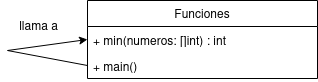

The diagram above was exported from draw.io. Its source (the exported page's mxGraphModel, read from the mxfile embedded in the PNG):
<mxGraphModel dx="1384" dy="621" grid="1" gridSize="10" guides="1" tooltips="1" connect="1" arrows="1" fold="1" page="1" pageScale="1" pageWidth="827" pageHeight="1169" math="0" shadow="0">
  <root>
    <mxCell id="WIyWlLk6GJQsqaUBKTNV-0" />
    <mxCell id="WIyWlLk6GJQsqaUBKTNV-1" parent="WIyWlLk6GJQsqaUBKTNV-0" />
    <mxCell id="Xv85enj_6KqfkDUGHk-z-20" value="Funciones" style="swimlane;fontStyle=0;childLayout=stackLayout;horizontal=1;startSize=26;fillColor=none;horizontalStack=0;resizeParent=1;resizeParentMax=0;resizeLast=0;collapsible=1;marginBottom=0;whiteSpace=wrap;html=1;" vertex="1" parent="WIyWlLk6GJQsqaUBKTNV-1">
      <mxGeometry x="320" y="210" width="230" height="78" as="geometry" />
    </mxCell>
    <mxCell id="Xv85enj_6KqfkDUGHk-z-21" value="&lt;span class=&quot;hljs-built_in&quot;&gt;+ min&lt;/span&gt;(numeros: []&lt;span class=&quot;hljs-type&quot;&gt;int&lt;/span&gt;) : &lt;span class=&quot;hljs-type&quot;&gt;int&lt;/span&gt;" style="text;strokeColor=none;fillColor=none;align=left;verticalAlign=top;spacingLeft=4;spacingRight=4;overflow=hidden;rotatable=0;points=[[0,0.5],[1,0.5]];portConstraint=eastwest;whiteSpace=wrap;html=1;" vertex="1" parent="Xv85enj_6KqfkDUGHk-z-20">
      <mxGeometry y="26" width="230" height="26" as="geometry" />
    </mxCell>
    <mxCell id="Xv85enj_6KqfkDUGHk-z-22" value="+ main()" style="text;strokeColor=none;fillColor=none;align=left;verticalAlign=top;spacingLeft=4;spacingRight=4;overflow=hidden;rotatable=0;points=[[0,0.5],[1,0.5]];portConstraint=eastwest;whiteSpace=wrap;html=1;" vertex="1" parent="Xv85enj_6KqfkDUGHk-z-20">
      <mxGeometry y="52" width="230" height="26" as="geometry" />
    </mxCell>
    <mxCell id="Xv85enj_6KqfkDUGHk-z-24" value="" style="endArrow=classic;html=1;rounded=0;exitX=0;exitY=0.5;exitDx=0;exitDy=0;entryX=0;entryY=0.5;entryDx=0;entryDy=0;" edge="1" parent="Xv85enj_6KqfkDUGHk-z-20" source="Xv85enj_6KqfkDUGHk-z-22" target="Xv85enj_6KqfkDUGHk-z-21">
      <mxGeometry width="50" height="50" relative="1" as="geometry">
        <mxPoint x="-10" y="130" as="sourcePoint" />
        <mxPoint x="120" y="90" as="targetPoint" />
        <Array as="points">
          <mxPoint x="-80" y="50" />
        </Array>
      </mxGeometry>
    </mxCell>
    <mxCell id="Xv85enj_6KqfkDUGHk-z-25" value="llama a " style="text;html=1;align=center;verticalAlign=middle;resizable=0;points=[];autosize=1;strokeColor=none;fillColor=none;" vertex="1" parent="WIyWlLk6GJQsqaUBKTNV-1">
      <mxGeometry x="241" y="220" width="60" height="30" as="geometry" />
    </mxCell>
  </root>
</mxGraphModel>